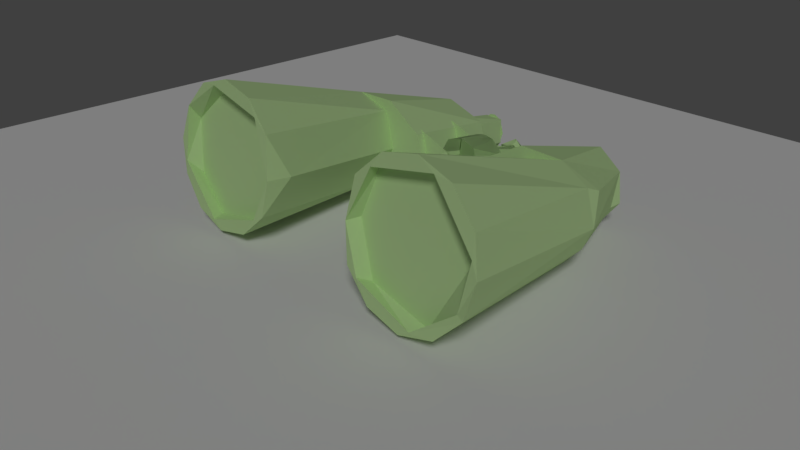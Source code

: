 # Source: privacy.blend  (saved by Blender 2.78.0; exported with 4.5.12 LTS)
import bpy
from mathutils import Matrix  # noqa: F401  (used for matrix-valued properties, if any)

bpy.ops.wm.read_factory_settings(use_empty=True)
scene = bpy.context.scene
scene.name = 'Scene'

# ---- collections
col_collection_1 = bpy.data.collections.new('Collection 1'); scene.collection.children.link(col_collection_1)

# ---- materials (node trees are filled in below, after node groups)
mat_material_002 = bpy.data.materials.new('Material.002')
mat_material_002.alpha_threshold = 0.0
mat_material_002.use_transparent_shadow = False
mat_material_002.roughness = 0.5
mat_material_001 = bpy.data.materials.new('Material.001')
mat_material_001.alpha_threshold = 0.0
mat_material_001.use_transparent_shadow = False
mat_material_001.diffuse_color = (0.5696, 0.8, 0.3834, 1.0)
mat_material_001.roughness = 0.5

# ---- material node trees

# ---- world
world_world = bpy.data.worlds.new('World'); scene.world = world_world
world_world.color = (0.05088, 0.05088, 0.05088)
world_world.use_sun_shadow = False
world_world.sun_shadow_jitter_overblur = 0.0
world_world.cycles.sampling_method = 'MANUAL'
world_world.light_settings.ao_factor = 0.8144

# ---- cameras
cam_camera = bpy.data.cameras.new('Camera')
cam_camera.clip_end = 100.0
cam_camera.lens = 35.0
cam_camera.sensor_width = 32.0
cam_camera.sensor_height = 18.0
cam_camera.ortho_scale = 7.314
cam_camera.dof.focus_distance = 0.0
cam_camera.dof.aperture_fstop = 128.0

# ---- lights
light_sun = bpy.data.lights.new('Sun', 'SUN')
light_sun.transmission_factor = 0.0
light_sun.angle = 0.1993
light_sun.energy = 1.0
light_sun.shadow_buffer_clip_start = 0.5
light_sun.shadow_soft_size = 0.1
light_sun.shadow_cascade_max_distance = 1000.0

# ---- meshes
me_plane = bpy.data.meshes.new('Plane')
me_plane.from_pydata([(-1.0, -1.0, 0.0), (1.0, -1.0, 0.0), (-1.0, 1.0, 0.0), (1.0, 1.0, 0.0)], [], [(0, 1, 3, 2)])
me_plane.materials.append(mat_material_002)
me_plane.use_remesh_preserve_volume = False
me_plane.use_remesh_preserve_attributes = False
me_plane.use_mirror_vertex_groups = False
me_plane.update()
me_cylinder = bpy.data.meshes.new('Cylinder')
me_cylinder.from_pydata([(-2.389, 0.01947, 1.423), (-1.252, -0.5056, 1.401), (-1.879, 0.9112, -0.9874), (-2.57, 0.2863, -0.9874), (-1.969, -0.8869, -0.9874), (-1.058, -0.6914, -0.9874), (-0.7371, 0.02878, -0.9875), (-0.9918, 0.6249, -0.9874), (-1.969, 0.8869, -0.7859), (-2.469, 0.4537, -0.7859), (-2.57, -0.2863, -0.7859), (-1.879, -0.9112, -0.7859), (-0.9918, -0.625, -0.7859), (-0.7757, -4.257e-07, -0.7859), (-1.058, 0.6914, -0.7859), (-2.221, 0.8641, -0.98), (-2.582, 0.4792, -0.98), (-2.692, -1.745e-08, -0.9851), (-1.045, -3.431e-07, 1.4), (-0.819, 0.5377, -0.9802), (-1.204, 0.8979, -0.9802), (-1.717, 1.017, -0.9801), (-1.252, 0.5056, 1.401), (-0.6802, -4.166e-07, -0.6675), (-0.819, -0.5377, -0.9802), (-1.204, -0.8979, -0.9802), (-1.717, -1.017, -0.9801), (-2.221, -0.8641, -0.98), (-2.563, -0.4807, -0.9822), (-1.748, 0.6685, 1.404), (-2.074, 0.56, 1.407), (-2.222, -0.4334, 1.401), (-2.292, 0.3124, 1.405), (-1.186, -0.6641, 1.402), (-0.4439, 2.494e-05, 1.402), (-0.6013, 0.3297, 1.402), (-2.246, -0.3768, 1.618), (-1.803, -0.6513, 1.404), (-0.6013, -0.3296, 1.402), (-1.132, 0.6254, 1.401), (-1.615, 0.4382, 2.875), (-1.814, 0.1725, 2.689), (-0.9633, 0.4504, 2.879), (-1.351, 0.5156, 2.874), (-1.378, -0.5199, 2.876), (-0.7297, -0.3242, 2.878), (-1.825, 0.1397, 2.879), (-0.5866, -0.0008151, 2.874), (-0.6852, 0.2577, 2.877), (-1.745, -0.2818, 2.86), (-0.9729, 0.25, 2.878), (-0.7856, 0.1179, 2.878), (-0.8007, -0.2485, 2.878), (-1.093, -0.2975, 2.878), (-1.211, 0.06441, 2.878), (-0.9429, 0.2465, 3.475), (-0.7699, 0.08234, 3.475), (-0.8247, -0.276, 3.475), (-1.119, -0.2766, 3.475), (-1.197, 0.1034, 3.475), (-1.001, 0.2402, 3.475), (-0.9154, 0.2296, 3.475), (-0.8052, 0.1447, 3.475), (-0.7528, -0.06817, 3.475), (-0.8373, -0.263, 3.475), (-0.958, -0.3192, 3.475), (-1.044, -0.3087, 3.475), (-1.154, -0.2237, 3.475), (-1.207, -0.01086, 3.475), (-1.122, 0.184, 3.475), (-0.008147, 0.3598, 1.639), (-0.3864, -0.001997, 1.639), (-0.2316, -0.3314, 1.639), (-0.005674, -0.4034, 1.639), (-0.008147, 0.3598, 1.639), (-0.3864, -0.001997, 1.639), (-0.2316, -0.3314, 1.639), (-0.005674, -0.4034, 1.639), (-0.005514, 0.3214, 2.132), (-0.1436, 0.294, 2.132), (-0.3104, 0.1776, 2.132), (-0.3464, -0.2084, 2.132), (-0.1436, -0.373, 2.132), (-0.005514, -0.4004, 2.132), (-0.005514, 0.3214, 2.132), (-0.1436, 0.294, 2.132), (-0.3104, 0.1776, 2.132), (-0.3464, -0.2084, 2.132), (-0.1436, -0.373, 2.132), (-0.005514, -0.4004, 2.132), (-0.126, 0.05308, 1.408), (-0.126, 0.05308, 1.408), (-0.005495, 0.09914, 2.78), (-0.1471, -0.03435, 2.78), (-0.114, -0.1414, 2.78), (-0.005514, -0.1781, 2.78), (-0.005495, 0.09914, 2.78), (-0.1471, -0.03435, 2.78), (-0.114, -0.1414, 2.78), (-0.005514, -0.1781, 2.78), (-0.08789, 0.1569, 1.338), (-0.2049, -0.1194, 1.338), (-0.08789, 0.1569, 1.338), (-0.2049, -0.1194, 1.338), (-0.007132, -0.2531, 1.379), (-0.1556, -0.1354, 1.408), (-0.1991, 0.08123, 1.408), (-0.006909, 0.1713, 1.391), (-0.007132, -0.2531, 1.379), (-0.1556, -0.1354, 1.408), (-0.1991, 0.08123, 1.408), (-0.006909, 0.1713, 1.391), (-0.77, -0.3931, 1.549), (-0.77, 0.2803, 1.493), (-0.09664, 0.09729, 1.549), (-0.09664, -0.2101, 1.493), (-0.77, -0.3931, 2.273), (-0.77, 0.2803, 2.216), (-0.09664, 0.09729, 2.273), (-0.09664, -0.2101, 2.216), (-0.01458, 0.1007, 2.858), (-0.0795, 0.08325, 2.858), (-0.139, 0.02734, 2.858), (-0.1515, -0.06688, 2.858), (-0.1131, -0.1387, 2.858), (-0.01782, -0.1823, 2.858), (-0.01458, 0.1007, 2.858), (-0.0795, 0.08325, 2.858), (-0.139, 0.02734, 2.858), (-0.1515, -0.06688, 2.858), (-0.1131, -0.1387, 2.858), (-0.01782, -0.1823, 2.858), (-0.01388, 0.1729, 2.823), (-0.09659, 0.1571, 2.844), (-0.2233, 0.04724, 2.787), (-0.211, -0.1263, 2.787), (-0.01388, 0.1729, 2.823), (-0.09659, 0.1571, 2.844), (-0.2233, 0.04724, 2.787), (-0.211, -0.1263, 2.787), (-0.01419, -0.2548, 2.849), (-0.236, -0.06833, 2.858), (-0.01419, -0.2548, 2.849), (-0.236, -0.06833, 2.858), (2.389, 0.01947, 1.423), (1.252, -0.5056, 1.401), (1.879, 0.9112, -0.9874), (2.469, 0.4537, -0.9471), (2.594, -0.1955, -0.9874), (1.969, -0.8869, -0.9874), (1.058, -0.6914, -0.9874), (0.7371, 0.02878, -0.9875), (0.9918, 0.6249, -0.9874), (1.969, 0.8869, -0.7859), (2.57, -0.2863, -0.7859), (1.879, -0.9112, -0.7859), (0.9918, -0.625, -0.7859), (0.7757, -4.257e-07, -0.7859), (1.058, 0.6914, -0.7859), (2.221, 0.8641, -0.98), (2.582, 0.4792, -0.98), (2.692, -6.614e-09, -0.9851), (1.045, -3.581e-07, 1.4), (0.819, 0.5377, -0.9802), (1.204, 0.8979, -0.9802), (1.717, 1.017, -0.9801), (1.252, 0.5056, 1.401), (0.6802, -4.193e-07, -0.6675), (0.819, -0.5377, -0.9802), (1.204, -0.8979, -0.9802), (1.717, -1.017, -0.9801), (2.221, -0.8641, -0.98), (2.582, -0.4792, -0.98), (1.748, 0.6685, 1.404), (2.074, 0.56, 1.407), (2.222, -0.4334, 1.401), (2.292, 0.3124, 1.405), (1.186, -0.6641, 1.402), (0.4439, 2.494e-05, 1.402), (0.6013, 0.3297, 1.402), (2.246, -0.3768, 1.618), (1.803, -0.6513, 1.404), (0.6013, -0.3296, 1.402), (1.132, 0.6254, 1.401), (1.615, 0.4382, 2.875), (1.814, 0.1725, 2.689), (0.9633, 0.4504, 2.879), (1.351, 0.5156, 2.874), (1.378, -0.5199, 2.876), (0.7297, -0.3242, 2.878), (1.825, 0.1397, 2.879), (0.5866, -0.0008151, 2.874), (0.6852, 0.2577, 2.877), (1.745, -0.2818, 2.86), (0.9729, 0.25, 2.878), (0.7856, 0.1179, 2.878), (0.8007, -0.2485, 2.878), (1.093, -0.2975, 2.878), (1.211, 0.06441, 2.878), (0.9429, 0.2465, 3.475), (0.7699, 0.08234, 3.475), (0.8247, -0.276, 3.475), (1.119, -0.2766, 3.475), (1.197, 0.1034, 3.475), (1.001, 0.2402, 3.475), (0.9154, 0.2296, 3.475), (0.8052, 0.1447, 3.475), (0.7528, -0.06817, 3.475), (0.8373, -0.263, 3.475), (0.958, -0.3192, 3.475), (1.044, -0.3087, 3.475), (1.154, -0.2237, 3.475), (1.207, -0.01086, 3.475), (1.122, 0.184, 3.475), (0.008147, 0.3598, 1.639), (0.3864, -0.001997, 1.639), (0.2316, -0.3314, 1.639), (0.005674, -0.4034, 1.639), (0.008147, 0.3598, 1.639), (0.3864, -0.001997, 1.639), (0.2316, -0.3314, 1.639), (0.005674, -0.4034, 1.639), (0.005514, 0.3214, 2.132), (0.1436, 0.294, 2.132), (0.3104, 0.1776, 2.132), (0.3464, -0.2084, 2.132), (0.1436, -0.373, 2.132), (0.005514, -0.4004, 2.132), (0.005514, 0.3214, 2.132), (0.1436, 0.294, 2.132), (0.3104, 0.1776, 2.132), (0.3464, -0.2084, 2.132), (0.1436, -0.373, 2.132), (0.005514, -0.4004, 2.132), (0.126, 0.05308, 1.408), (0.006046, -0.1868, 1.408), (0.126, 0.05308, 1.408), (0.006046, -0.1868, 1.408), (0.005495, 0.09914, 2.78), (0.1471, -0.03435, 2.78), (0.114, -0.1414, 2.78), (0.005514, -0.1781, 2.78), (0.005495, 0.09914, 2.78), (0.1471, -0.03435, 2.78), (0.114, -0.1414, 2.78), (0.005514, -0.1781, 2.78), (0.08789, 0.1569, 1.338), (0.2049, -0.1194, 1.338), (0.08789, 0.1569, 1.338), (0.2049, -0.1194, 1.338), (0.005724, -0.2551, 1.377), (0.1614, -0.1286, 1.408), (0.1991, 0.08123, 1.408), (0.006909, 0.1713, 1.391), (0.005724, -0.2551, 1.377), (0.1614, -0.1286, 1.408), (0.1991, 0.08123, 1.408), (0.006909, 0.1713, 1.391), (0.77, -0.3931, 1.549), (0.77, 0.2803, 1.493), (0.09664, 0.09729, 1.549), (0.09664, -0.2101, 1.493), (0.77, -0.3931, 2.273), (0.77, 0.2803, 2.216), (0.09664, 0.09729, 2.273), (0.09664, -0.2101, 2.216), (0.01458, 0.1007, 2.858), (0.0795, 0.08325, 2.858), (0.139, 0.02734, 2.858), (0.1515, -0.06688, 2.858), (0.1131, -0.1387, 2.858), (0.01782, -0.1823, 2.858), (0.01458, 0.1007, 2.858), (0.0795, 0.08325, 2.858), (0.139, 0.02734, 2.858), (0.1515, -0.06688, 2.858), (0.1131, -0.1387, 2.858), (0.01782, -0.1823, 2.858), (0.01388, 0.1729, 2.823), (0.09659, 0.1571, 2.844), (0.2233, 0.04724, 2.787), (0.2104, -0.1212, 2.787), (0.01388, 0.1729, 2.823), (0.09659, 0.1571, 2.844), (0.2233, 0.04724, 2.787), (0.2104, -0.1212, 2.787), (0.01409, -0.2551, 2.827), (0.2362, -0.09105, 2.858), (0.01409, -0.2551, 2.827), (0.2362, -0.09105, 2.858)], [], [(21, 30, 29), (15, 32, 30), (16, 0, 32), (23, 22, 18), (20, 29, 22), (8, 3, 2), (5, 24, 25), (5, 25, 26), (4, 26, 27), (4, 27, 28), (13, 11, 8), (12, 6, 5), (13, 7, 6), (11, 5, 4), (10, 28, 3), (10, 4, 28), (14, 2, 7), (19, 23, 6), (23, 1, 24), (24, 1, 25), (25, 37, 26), (26, 31, 27), (27, 31, 28), (28, 0, 17), (35, 18, 22), (18, 38, 1), (1, 33, 37), (29, 39, 22), (42, 35, 39), (37, 36, 31), (36, 49, 0), (43, 39, 29), (37, 49, 36), (35, 47, 34), (41, 32, 0), (33, 44, 37), (40, 29, 30), (47, 38, 34), (41, 30, 32), (38, 45, 33), (49, 46, 41), (57, 52, 53), (55, 50, 51), (59, 54, 50), (56, 51, 52), (58, 53, 54), (82, 81, 79), (88, 87, 85), (70, 78, 79), (74, 84, 85), (71, 81, 72), (72, 82, 73), (75, 87, 76), (76, 88, 77), (92, 111, 90), (96, 107, 91), (94, 90, 109), (98, 91, 105), (95, 109, 108), (99, 105, 104), (106, 103, 105), (110, 101, 109), (107, 102, 106), (111, 100, 110), (112, 114, 113), (115, 113, 114), (116, 118, 117), (119, 117, 118), (141, 139, 140), (122, 133, 143), (128, 137, 141), (120, 133, 121), (126, 137, 127), (143, 135, 142), (137, 138, 141), (133, 134, 143), (21, 15, 30), (15, 16, 32), (16, 17, 0), (23, 19, 22), (19, 20, 22), (20, 21, 29), (3, 28, 17), (8, 9, 3), (21, 20, 7), (7, 2, 21), (15, 21, 2), (17, 16, 3), (20, 19, 7), (16, 15, 2), (2, 3, 16), (6, 7, 19), (5, 6, 24), (4, 5, 26), (13, 12, 11), (10, 9, 8), (8, 14, 13), (11, 10, 8), (12, 13, 6), (9, 10, 3), (13, 14, 7), (11, 12, 5), (10, 11, 4), (14, 8, 2), (24, 6, 23), (23, 18, 1), (25, 1, 37), (26, 37, 31), (28, 31, 0), (39, 35, 22), (1, 38, 33), (18, 34, 38), (35, 34, 18), (42, 48, 35), (31, 36, 0), (41, 40, 30), (37, 44, 49), (35, 48, 47), (0, 49, 41), (33, 45, 44), (43, 42, 39), (40, 43, 29), (47, 45, 38), (44, 40, 49), (45, 47, 48), (42, 43, 44), (46, 49, 40), (44, 45, 42), (45, 48, 42), (40, 44, 43), (46, 40, 41), (58, 57, 53), (56, 55, 51), (55, 59, 50), (57, 56, 52), (59, 58, 54), (56, 57, 59), (58, 59, 57), (55, 56, 59), (61, 62, 69), (62, 63, 68), (63, 64, 67), (64, 65, 66), (66, 67, 64), (67, 68, 63), (68, 69, 62), (69, 60, 61), (71, 72, 73), (70, 71, 73), (75, 76, 77), (74, 75, 77), (81, 80, 79), (87, 86, 85), (70, 79, 80), (71, 70, 80), (71, 80, 81), (74, 85, 86), (75, 74, 86), (75, 86, 87), (72, 81, 82), (73, 82, 83), (76, 87, 88), (77, 88, 89), (93, 94, 95), (97, 98, 99), (93, 92, 90), (97, 96, 91), (94, 93, 90), (98, 97, 91), (95, 94, 109), (99, 98, 105), (90, 111, 110), (91, 106, 105), (90, 110, 109), (91, 107, 106), (109, 101, 108), (106, 102, 103), (110, 100, 101), (105, 103, 104), (112, 115, 114), (115, 112, 113), (116, 119, 118), (119, 116, 117), (125, 124, 142), (129, 128, 141), (131, 130, 140), (139, 138, 137), (122, 121, 133), (130, 141, 140), (124, 143, 142), (135, 134, 133), (130, 129, 141), (124, 123, 143), (120, 132, 133), (128, 127, 137), (123, 122, 143), (126, 136, 137), (141, 138, 139), (143, 134, 135), (165, 173, 174), (159, 174, 176), (160, 176, 144), (167, 162, 166), (164, 166, 173), (148, 161, 172), (153, 146, 147), (150, 169, 168), (150, 170, 169), (149, 171, 170), (149, 172, 171), (157, 153, 155), (156, 150, 151), (157, 151, 152), (155, 149, 150), (154, 148, 149), (158, 152, 146), (163, 151, 167), (167, 168, 145), (168, 169, 145), (169, 170, 181), (170, 171, 175), (171, 172, 175), (172, 161, 144), (179, 166, 162), (162, 145, 182), (145, 181, 177), (173, 166, 183), (186, 183, 179), (181, 175, 180), (180, 144, 193), (187, 173, 183), (181, 180, 193), (179, 178, 191), (185, 144, 176), (177, 181, 188), (184, 174, 173), (191, 178, 182), (185, 176, 174), (182, 177, 189), (193, 185, 190), (201, 197, 196), (199, 195, 194), (203, 194, 198), (200, 196, 195), (202, 198, 197), (226, 223, 225), (232, 229, 231), (214, 223, 222), (218, 229, 228), (215, 216, 225), (216, 217, 226), (219, 220, 231), (220, 221, 232), (238, 234, 257), (242, 236, 253), (240, 255, 234), (240, 235, 255), (244, 251, 236), (244, 237, 251), (237, 250, 251), (235, 254, 255), (252, 251, 249), (256, 255, 247), (253, 252, 248), (257, 256, 246), (258, 259, 260), (261, 260, 259), (262, 263, 264), (265, 264, 263), (268, 289, 279), (276, 286, 287), (270, 288, 289), (274, 287, 283), (266, 267, 279), (272, 273, 283), (283, 287, 284), (279, 289, 280), (165, 174, 159), (159, 176, 160), (160, 144, 161), (167, 166, 163), (163, 166, 164), (164, 173, 165), (165, 152, 164), (152, 165, 146), (159, 146, 165), (161, 147, 160), (147, 161, 148), (164, 152, 163), (160, 146, 159), (146, 160, 147), (151, 163, 152), (150, 168, 151), (149, 170, 150), (148, 172, 149), (157, 155, 156), (154, 153, 147), (153, 157, 158), (155, 153, 154), (156, 151, 157), (147, 148, 154), (157, 152, 158), (155, 150, 156), (154, 149, 155), (158, 146, 153), (168, 167, 151), (167, 145, 162), (169, 181, 145), (170, 175, 181), (172, 144, 175), (183, 166, 179), (145, 177, 182), (162, 182, 178), (179, 162, 178), (186, 179, 192), (175, 144, 180), (185, 174, 184), (181, 193, 188), (179, 191, 192), (144, 185, 193), (177, 188, 189), (187, 183, 186), (184, 173, 187), (191, 182, 189), (188, 193, 184), (189, 192, 191), (186, 188, 187), (190, 184, 193), (188, 186, 189), (189, 186, 192), (184, 187, 188), (190, 185, 184), (202, 197, 201), (200, 195, 199), (199, 194, 203), (201, 196, 200), (203, 198, 202), (200, 203, 201), (202, 201, 203), (199, 203, 200), (205, 213, 206), (206, 212, 207), (207, 211, 208), (208, 210, 209), (210, 208, 211), (211, 207, 212), (212, 206, 213), (213, 205, 204), (215, 217, 216), (214, 217, 215), (219, 221, 220), (218, 221, 219), (225, 223, 224), (231, 229, 230), (214, 224, 223), (215, 224, 214), (215, 225, 224), (218, 230, 229), (219, 230, 218), (219, 231, 230), (216, 226, 225), (217, 227, 226), (220, 232, 231), (221, 233, 232), (239, 241, 240), (243, 245, 244), (239, 234, 238), (243, 236, 242), (240, 234, 239), (244, 236, 243), (241, 235, 240), (245, 237, 244), (234, 256, 257), (236, 251, 252), (234, 255, 256), (236, 252, 253), (255, 254, 247), (252, 249, 248), (256, 247, 246), (251, 250, 249), (258, 260, 261), (261, 259, 258), (262, 264, 265), (265, 263, 262), (271, 288, 270), (275, 287, 274), (277, 286, 276), (285, 283, 284), (268, 279, 267), (281, 279, 280), (276, 287, 275), (270, 289, 269), (266, 279, 278), (274, 283, 273), (269, 289, 268), (272, 283, 282), (287, 285, 284), (289, 288, 281), (289, 281, 280), (287, 286, 285), (89, 233, 221, 77), (248, 249, 255, 108, 102, 257), (102, 108, 103), (254, 108, 237), (95, 108, 254, 235, 241), (88, 232, 233, 89), (265, 232, 88, 119), (136, 126, 272, 282), (126, 127, 128, 129, 130, 131, 277, 276, 275, 274, 273, 272), (131, 142, 288, 277), (138, 143, 98), (99, 139, 142, 143, 98), (142, 99, 98), (142, 139, 98), (142, 99, 245, 288), (288, 245, 244, 285), (285, 244, 243), (285, 243, 284), (243, 284, 283), (137, 138, 98)])
me_cylinder.materials.append(mat_material_001)
me_cylinder.use_remesh_preserve_volume = False
me_cylinder.use_remesh_preserve_attributes = False
me_cylinder.use_mirror_vertex_groups = False
me_cylinder.update()

# ---- objects
ob_sun = bpy.data.objects.new('Sun', light_sun)
ob_plane = bpy.data.objects.new('Plane', me_plane)
ob_cylinder = bpy.data.objects.new('Cylinder', me_cylinder)
ob_camera = bpy.data.objects.new('Camera', cam_camera)

# ---- transforms, parenting, visibility, modifiers, constraints
ob_sun.location = (5.297, -5.396, 8.455)
ob_sun.rotation_euler = (0.7529, 0.4387, 0.3788)
ob_sun.lineart.crease_threshold = 0.0
ob_plane.location = (0.0, 0.0, 0.0)
ob_plane.scale = (7.912, 7.912, 7.912)
ob_plane.lineart.crease_threshold = 0.0
ob_cylinder.location = (-3.515e-17, -7.805e-33, 0.9642)
ob_cylinder.rotation_euler = (-1.709, -2.199e-16, 2.527e-16)
ob_cylinder.lineart.crease_threshold = 0.0
ob_camera.location = (7.481, -6.508, 5.344)
ob_camera.rotation_euler = (1.109, 0.0, 0.8149)
ob_camera.lock_rotations_4d = False
ob_camera.empty_display_type = 'ARROWS'
ob_camera.color = (0.0, 0.0, 0.0, 0.0)
ob_camera.display_type = 'WIRE'
ob_camera.lineart.crease_threshold = 0.0

# ---- collection membership
col_collection_1.objects.link(ob_sun)
col_collection_1.objects.link(ob_plane)
col_collection_1.objects.link(ob_cylinder)
col_collection_1.objects.link(ob_camera)

# ---- scene / render settings (as saved in the file)
scene.camera = ob_camera
scene.frame_start = 1; scene.frame_end = 250; scene.frame_set(1)
scene.render.engine = 'BLENDER_EEVEE_NEXT'
scene.render.image_settings.color_depth = '16'
scene.render.image_settings.compression = 100
scene.render.dither_intensity = 0.0
scene.render.film_transparent = True
scene.cycles.use_denoising = False
scene.cycles.samples = 128
scene.cycles.sampling_pattern = 'TABULATED_SOBOL'
scene.cycles.light_sampling_threshold = 0.0
scene.cycles.use_adaptive_sampling = False
scene.cycles.use_light_tree = False
scene.cycles.blur_glossy = 0.0
scene.cycles.sample_clamp_indirect = 0.0
scene.view_settings.view_transform = 'Standard'
bpy.context.view_layer.update()
